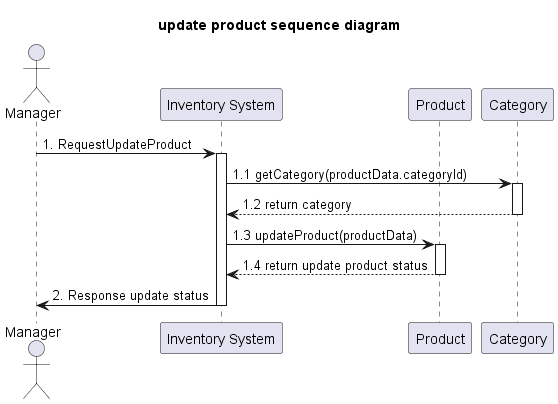

The diagram above was rendered by PlantUML. Its source (embedded in the PNG):
@startuml
'example
title update product sequence diagram

actor Manager as actorManager
participant "Inventory System" as InventorySystem
'participant "Inventory" as classInventory
participant "Product" as classProduct
participant "Category" as classCategory

actorManager -> InventorySystem: 1. RequestUpdateProduct
activate InventorySystem

InventorySystem -> classCategory: 1.1 getCategory(productData.categoryId)
activate classCategory

classCategory --> InventorySystem: 1.2 return category
deactivate classCategory


'-------------- START Edit product ---------------
InventorySystem -> classProduct: 1.3 updateProduct(productData)
activate classProduct



classProduct --> InventorySystem: 1.4 return update product status
deactivate classProduct

InventorySystem -> actorManager: 2. Response update status
deactivate InventorySystem
'-------------- END Edit product ---------------



@enduml